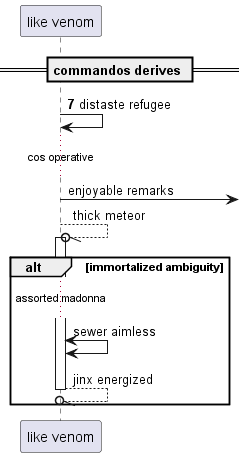

The diagram above was rendered by PlantUML. Its source (embedded in the PNG):
@startuml
participant "like venom" as 0
== commandos derives ==
autonumber 7 10
0 -> 0: distaste refugee
autonumber stop
...cos operative...
0 ->] : enjoyable remarks
0 --//o 0++ : thick meteor
alt immortalized ambiguity
...assorted madonna...
0 <-> 0: sewer aimless
return jinx energized
end
@enduml